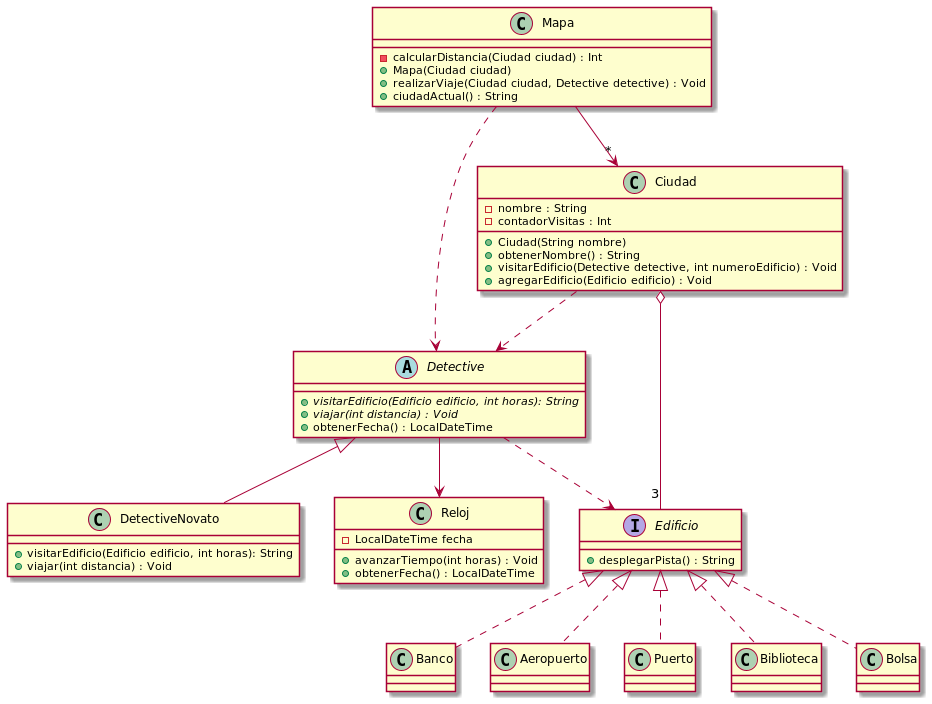

The diagram above was rendered by PlantUML. Its source (embedded in the PNG):
@startuml

abstract class Detective {
+ {abstract} visitarEdificio(Edificio edificio, int horas): String
+ {abstract} viajar(int distancia) : Void
+ obtenerFecha() : LocalDateTime
}

class DetectiveNovato extends Detective {
+ visitarEdificio(Edificio edificio, int horas): String
+ viajar(int distancia) : Void
}

class Ciudad {

- nombre : String
- contadorVisitas : Int

+ Ciudad(String nombre)
+ obtenerNombre() : String
+ visitarEdificio(Detective detective, int numeroEdificio) : Void
+ agregarEdificio(Edificio edificio) : Void
}

class Reloj {
- LocalDateTime fecha
+ avanzarTiempo(int horas) : Void
+ obtenerFecha() : LocalDateTime
}

interface Edificio {
+ desplegarPista() : String
}

class Mapa {
- calcularDistancia(Ciudad ciudad) : Int
+ Mapa(Ciudad ciudad)
+ realizarViaje(Ciudad ciudad, Detective detective) : Void
 + ciudadActual() : String
}

class Banco implements Edificio {}
class Aeropuerto implements Edificio {}
class Puerto implements Edificio {}
class Biblioteca implements Edificio {}
class Bolsa implements Edificio {}

Mapa ..> Detective
Mapa --> "*" Ciudad
Detective ..> Edificio
Detective --> Reloj
Ciudad ..> Detective
Ciudad o-- "3" Edificio

@enduml